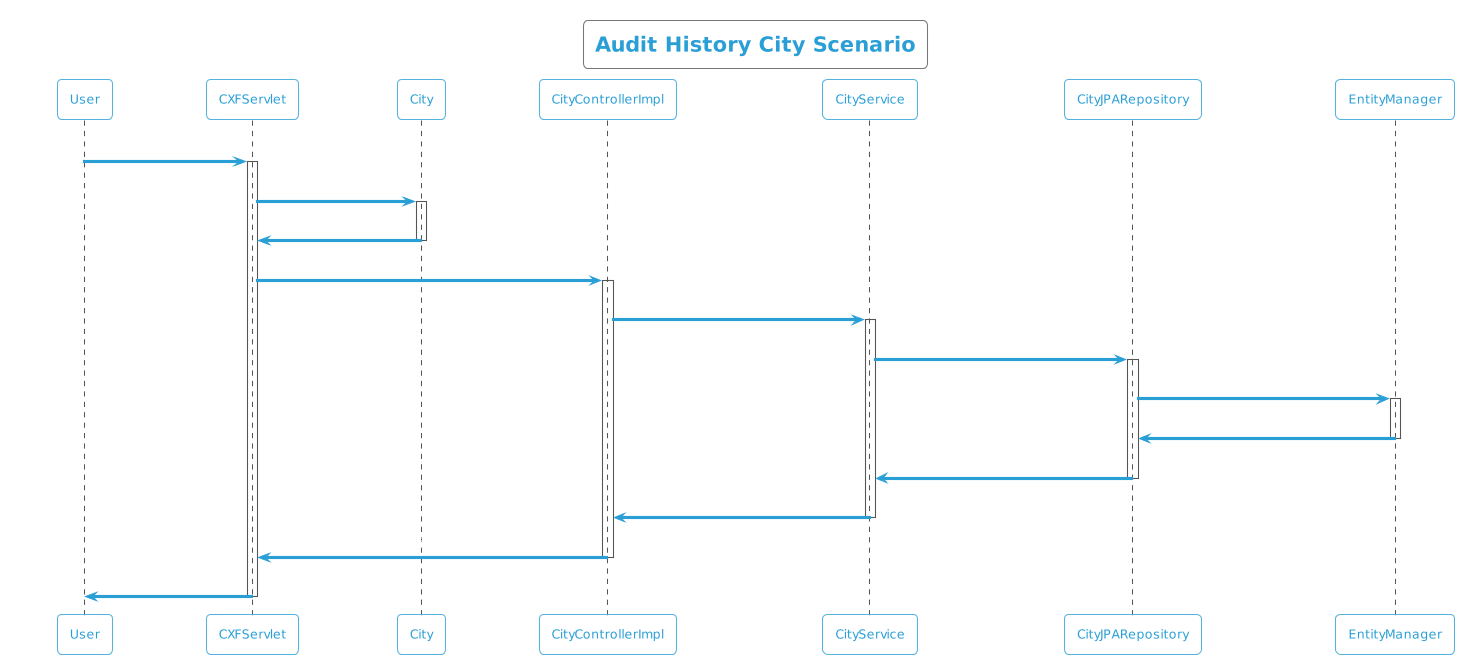

The diagram above was rendered by PlantUML. Its source (embedded in the PNG):
@startuml
!theme cyborg-outline
title Audit History City Scenario
participant User
User -> CXFServlet: GET, City
activate CXFServlet
CXFServlet -> City: << auditHistory >>
activate City
City -> CXFServlet: << instance >>
deactivate City
CXFServlet -> CityControllerImpl: auditHistory(:City)
activate CityControllerImpl
CityControllerImpl -> CityService: auditHistory(:City)
activate CityService
CityService -> CityJPARepository: auditHistory(:City)
activate CityJPARepository
CityJPARepository -> EntityManager: response(:int,Integer,Integer)
activate EntityManager
EntityManager -> CityJPARepository: << persisted CityAuditHistory >>
deactivate EntityManager
CityJPARepository -> CityService: << persisted CityAuditHistory >>
deactivate CityJPARepository
CityService -> CityControllerImpl: << persisted CityAuditHistory >>
deactivate CityService
CityControllerImpl -> CXFServlet: << persisted CityAuditHistory >>
deactivate CityControllerImpl
CXFServlet -> User: marshalled City XML
deactivate CXFServlet
@enduml